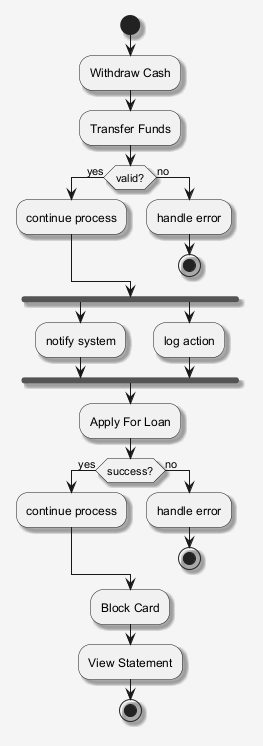

The diagram above was rendered by PlantUML. Its source (embedded in the PNG):
@startuml
skinparam shadowing false
skinparam backgroundColor #F5F5F5
skinparam shadowing true
start
:Withdraw Cash;
:Transfer Funds;
if (valid?) then (yes)
:continue process;
else (no)
:handle error;
stop
endif
fork
:notify system;
fork again
:log action;
end fork
:Apply For Loan;
if (success?) then (yes)
:continue process;
else (no)
:handle error;
stop
endif
:Block Card;
:View Statement;
stop
@enduml